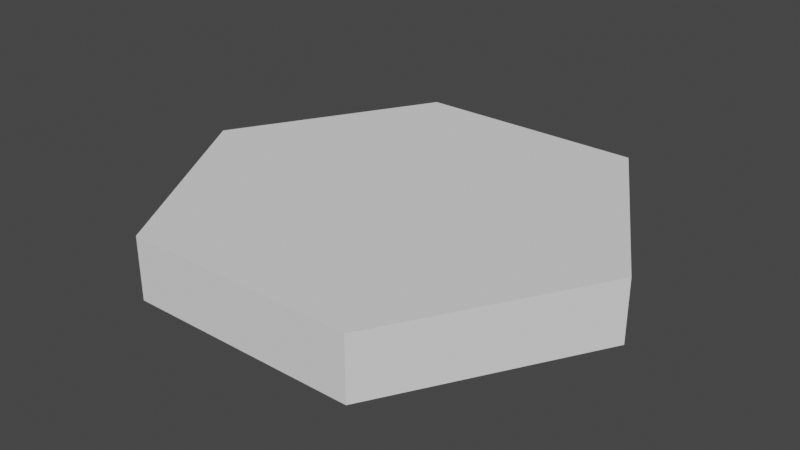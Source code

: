 # Source: HexagonPlain.blend  (saved by Blender 2.82.7; exported with 4.5.12 LTS)
import bpy
from mathutils import Matrix  # noqa: F401  (used for matrix-valued properties, if any)

bpy.ops.wm.read_factory_settings(use_empty=True)
scene = bpy.context.scene
scene.name = 'Scene'

# ---- collections
col_collection = bpy.data.collections.new('Collection'); scene.collection.children.link(col_collection)

# ---- world
world_world = bpy.data.worlds.new('World'); scene.world = world_world
world_world.use_nodes = True; world_world.node_tree.nodes.clear()
_N = world_world.node_tree.nodes; _L = world_world.node_tree.links
n0 = _N.new('ShaderNodeOutputWorld'); n0.name = 'World Output'; n0.location = (300, 300)
n1 = _N.new('ShaderNodeBackground'); n1.name = 'Background'; n1.location = (10, 300)
n1.inputs[0].default_value = (0.05088, 0.05088, 0.05088, 1.0)
_L.new(n1.outputs[0], n0.inputs[0])
n0.is_active_output = True
world_world.color = (0.05088, 0.05088, 0.05088)
world_world.use_sun_shadow = False
world_world.sun_shadow_jitter_overblur = 0.0

# ---- meshes
me_hexagonplain = bpy.data.meshes.new('HexagonPlain')
me_hexagonplain.from_pydata([(7.5, 12.99, 0.0), (15.0, 0.0, 0.0), (7.5, -12.99, 0.0), (-7.5, 12.99, 0.0), (-7.5, -12.99, 0.0), (-15.0, 0.0, 0.0), (7.5, -12.99, 4.0), (15.0, 0.0, 4.0), (7.5, 12.99, 4.0), (-15.0, 0.0, 4.0), (-7.5, -12.99, 4.0), (-7.5, 12.99, 4.0)], [], [(0, 1, 2), (3, 4, 5), (0, 2, 3), (3, 2, 4), (6, 7, 8), (9, 10, 11), (11, 6, 8), (10, 6, 11), (0, 7, 1), (0, 8, 7), (3, 8, 0), (3, 11, 8), (5, 11, 3), (5, 9, 11), (4, 9, 5), (4, 10, 9), (2, 10, 4), (2, 6, 10), (1, 6, 2), (1, 7, 6)])
me_hexagonplain.use_remesh_fix_poles = True
me_hexagonplain.use_remesh_preserve_attributes = False
me_hexagonplain.use_mirror_vertex_groups = False
me_hexagonplain.update()

# ---- objects
ob_hexagonplain = bpy.data.objects.new('HexagonPlain', me_hexagonplain)

# ---- transforms, parenting, visibility, modifiers, constraints
ob_hexagonplain.location = (0.0, 0.0, 0.0)
ob_hexagonplain.lineart.crease_threshold = 0.0

# ---- collection membership
col_collection.objects.link(ob_hexagonplain)

# ---- scene / render settings (as saved in the file)
scene.frame_start = 1; scene.frame_end = 250; scene.frame_set(1)
scene.render.engine = 'BLENDER_EEVEE_NEXT'
scene.cycles.use_denoising = False
scene.cycles.samples = 128
scene.cycles.sampling_pattern = 'TABULATED_SOBOL'
scene.cycles.use_adaptive_sampling = False
scene.cycles.use_light_tree = False
scene.view_settings.view_transform = 'Filmic'
bpy.context.view_layer.update()

# ---- added for rendering (the .blend has no active camera and no usable light): camera, sun
cam_auto = bpy.data.cameras.new('AutoCamera')
cam_auto.lens = 50.0
cam_auto.sensor_width = 36.0
cam_auto.clip_end = 1000.0
ob_auto_camera = bpy.data.objects.new('AutoCamera', cam_auto)
scene.collection.objects.link(ob_auto_camera)
ob_auto_camera.location = (36.9048, -44.2857, 31.5238)
ob_auto_camera.rotation_euler = (1.09748, -7.21219e-08, 0.694738)
scene.camera = ob_auto_camera
light_auto_sun = bpy.data.lights.new('AutoSun', 'SUN')
light_auto_sun.energy = 3.0
light_auto_sun.angle = 0.0523599
ob_auto_sun = bpy.data.objects.new('AutoSun', light_auto_sun)
scene.collection.objects.link(ob_auto_sun)
ob_auto_sun.rotation_euler = (0.872665, 0.174533, 0.523599)
bpy.context.view_layer.update()
